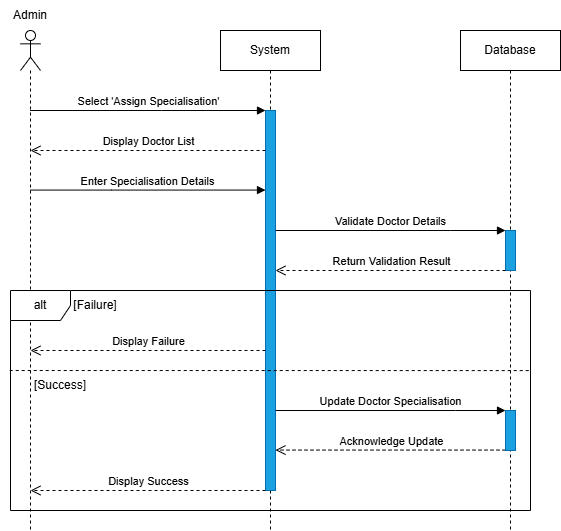

The diagram above was exported from draw.io. Its source (the exported page's mxGraphModel, read from the mxfile embedded in the PNG):
<mxGraphModel dx="1337" dy="711" grid="0" gridSize="10" guides="1" tooltips="1" connect="1" arrows="1" fold="1" page="1" pageScale="1" pageWidth="850" pageHeight="1100" math="0" shadow="0">
  <root>
    <mxCell id="0" />
    <mxCell id="1" parent="0" />
    <mxCell id="2" parent="1" style="shape=umlLifeline;perimeter=lifelinePerimeter;whiteSpace=wrap;html=1;container=1;dropTarget=0;collapsible=0;recursiveResize=0;outlineConnect=0;portConstraint=eastwest;newEdgeStyle={&quot;curved&quot;:0,&quot;rounded&quot;:0};participant=umlActor;" value="" vertex="1">
      <mxGeometry height="500" width="20" x="110" y="1200" as="geometry" />
    </mxCell>
    <mxCell id="3" parent="1" style="shape=umlLifeline;perimeter=lifelinePerimeter;whiteSpace=wrap;html=1;container=1;dropTarget=0;collapsible=0;recursiveResize=0;outlineConnect=0;portConstraint=eastwest;newEdgeStyle={&quot;curved&quot;:0,&quot;rounded&quot;:0};" value="System" vertex="1">
      <mxGeometry height="500" width="100" x="310" y="1200" as="geometry" />
    </mxCell>
    <mxCell id="4" parent="3" style="html=1;points=[[0,0,0,0,5],[0,1,0,0,-5],[1,0,0,0,5],[1,1,0,0,-5]];perimeter=orthogonalPerimeter;outlineConnect=0;targetShapes=umlLifeline;portConstraint=eastwest;newEdgeStyle={&quot;curved&quot;:0,&quot;rounded&quot;:0};fillColor=#1ba1e2;fontColor=#ffffff;strokeColor=#006EAF;" value="" vertex="1">
      <mxGeometry height="380" width="10" x="45" y="80" as="geometry" />
    </mxCell>
    <mxCell id="5" edge="1" parent="3" source="3" style="html=1;verticalAlign=bottom;endArrow=block;edgeStyle=elbowEdgeStyle;elbow=horizontal;curved=0;rounded=0;" target="4" value="">
      <mxGeometry relative="1" as="geometry">
        <Array as="points" />
        <mxPoint x="10" y="120" as="sourcePoint" />
        <mxPoint x="210" y="120" as="targetPoint" />
      </mxGeometry>
    </mxCell>
    <mxCell id="6" edge="1" parent="1" source="2" style="html=1;verticalAlign=bottom;endArrow=block;edgeStyle=elbowEdgeStyle;elbow=horizontal;curved=0;rounded=0;" target="4" value="Select 'Assign Specialisation'">
      <mxGeometry relative="1" as="geometry">
        <Array as="points">
          <mxPoint x="250.93" y="1280" />
          <mxPoint x="230.93000000000006" y="1290" />
          <mxPoint x="200.93000000000006" y="1330" />
          <mxPoint x="125.93000000000006" y="1320" />
        </Array>
        <mxPoint x="120" y="1280" as="sourcePoint" />
        <mxPoint x="340" y="1280" as="targetPoint" />
      </mxGeometry>
    </mxCell>
    <mxCell id="7" parent="1" style="shape=umlLifeline;perimeter=lifelinePerimeter;whiteSpace=wrap;html=1;container=1;dropTarget=0;collapsible=0;recursiveResize=0;outlineConnect=0;portConstraint=eastwest;newEdgeStyle={&quot;curved&quot;:0,&quot;rounded&quot;:0};" value="Database" vertex="1">
      <mxGeometry height="500" width="100" x="550" y="1200" as="geometry" />
    </mxCell>
    <mxCell id="8" parent="7" style="html=1;points=[[0,0,0,0,5],[0,1,0,0,-5],[1,0,0,0,5],[1,1,0,0,-5]];perimeter=orthogonalPerimeter;outlineConnect=0;targetShapes=umlLifeline;portConstraint=eastwest;newEdgeStyle={&quot;curved&quot;:0,&quot;rounded&quot;:0};fillColor=#1ba1e2;fontColor=#ffffff;strokeColor=#006EAF;" value="" vertex="1">
      <mxGeometry height="40" width="10" x="45" y="200" as="geometry" />
    </mxCell>
    <mxCell id="9" edge="1" parent="1" style="html=1;verticalAlign=bottom;endArrow=open;dashed=1;endSize=8;edgeStyle=elbowEdgeStyle;elbow=vertical;curved=0;rounded=0;" value="Display Doctor List">
      <mxGeometry relative="1" x="-0.0045" as="geometry">
        <mxPoint as="offset" />
        <Array as="points">
          <mxPoint x="260.74" y="1320" />
          <mxPoint x="220.74" y="1322.4999999999998" />
        </Array>
        <mxPoint x="355" y="1320" as="sourcePoint" />
        <mxPoint x="120" y="1320" as="targetPoint" />
      </mxGeometry>
    </mxCell>
    <mxCell id="10" parent="1" style="text;html=1;whiteSpace=wrap;strokeColor=none;fillColor=none;align=center;verticalAlign=middle;rounded=0;" value="Admin" vertex="1">
      <mxGeometry height="30" width="60" x="90" y="1170" as="geometry" />
    </mxCell>
    <mxCell id="11" edge="1" parent="1" source="4" style="html=1;verticalAlign=bottom;endArrow=block;edgeStyle=elbowEdgeStyle;elbow=horizontal;curved=0;rounded=0;" target="8" value="Validate Doctor Details">
      <mxGeometry relative="1" as="geometry">
        <Array as="points">
          <mxPoint x="540" y="1400" />
          <mxPoint x="445.93" y="1320" />
          <mxPoint x="425.93000000000006" y="1330" />
          <mxPoint x="395.93000000000006" y="1370" />
        </Array>
        <mxPoint x="330" y="1320" as="sourcePoint" />
        <mxPoint x="590" y="1400" as="targetPoint" />
      </mxGeometry>
    </mxCell>
    <mxCell id="12" edge="1" parent="1" source="8" style="html=1;verticalAlign=bottom;endArrow=open;dashed=1;endSize=8;edgeStyle=elbowEdgeStyle;elbow=vertical;curved=0;rounded=0;" target="4" value="Return Validation Result">
      <mxGeometry relative="1" x="-0.0087" as="geometry">
        <mxPoint as="offset" />
        <Array as="points">
          <mxPoint x="415" y="1440" />
          <mxPoint x="425.37" y="1442.4999999999998" />
        </Array>
        <mxPoint x="580" y="1440" as="sourcePoint" />
        <mxPoint x="370" y="1440" as="targetPoint" />
      </mxGeometry>
    </mxCell>
    <mxCell id="13" edge="1" parent="1" style="html=1;verticalAlign=bottom;endArrow=block;edgeStyle=elbowEdgeStyle;elbow=horizontal;curved=0;rounded=0;" value="Enter Specialisation Details">
      <mxGeometry relative="1" as="geometry">
        <Array as="points">
          <mxPoint x="200.93000000000006" y="1359.57" />
          <mxPoint x="180.93000000000006" y="1369.57" />
          <mxPoint x="150.93000000000006" y="1409.57" />
        </Array>
        <mxPoint x="120" y="1359.57" as="sourcePoint" />
        <mxPoint x="355" y="1359.57" as="targetPoint" />
      </mxGeometry>
    </mxCell>
    <mxCell id="14" parent="1" style="shape=umlFrame;whiteSpace=wrap;html=1;pointerEvents=0;" value="alt" vertex="1">
      <mxGeometry height="220" width="520" x="100" y="1460" as="geometry" />
    </mxCell>
    <mxCell id="15" parent="1" style="text;html=1;whiteSpace=wrap;strokeColor=none;fillColor=none;align=center;verticalAlign=middle;rounded=0;" value="[Failure]" vertex="1">
      <mxGeometry height="30" width="90" x="140" y="1460" as="geometry" />
    </mxCell>
    <mxCell id="16" edge="1" parent="1" style="html=1;verticalAlign=bottom;endArrow=open;dashed=1;endSize=8;edgeStyle=elbowEdgeStyle;elbow=vertical;curved=0;rounded=0;" value="Display Success">
      <mxGeometry relative="1" x="-0.0045" as="geometry">
        <mxPoint as="offset" />
        <Array as="points">
          <mxPoint x="220.37" y="1660" />
          <mxPoint x="180.37" y="1662.4999999999998" />
        </Array>
        <mxPoint x="355" y="1660" as="sourcePoint" />
        <mxPoint x="120" y="1660.43" as="targetPoint" />
      </mxGeometry>
    </mxCell>
    <mxCell id="17" edge="1" parent="1" style="endArrow=none;dashed=1;html=1;rounded=0;exitX=-0.001;exitY=0.439;exitDx=0;exitDy=0;exitPerimeter=0;entryX=1.003;entryY=0.499;entryDx=0;entryDy=0;entryPerimeter=0;" value="">
      <mxGeometry height="50" relative="1" width="50" as="geometry">
        <mxPoint x="99.22" y="1540" as="sourcePoint" />
        <mxPoint x="620.7800000000002" y="1540.0900000000001" as="targetPoint" />
      </mxGeometry>
    </mxCell>
    <mxCell id="18" edge="1" parent="1" style="html=1;verticalAlign=bottom;endArrow=open;dashed=1;endSize=8;edgeStyle=elbowEdgeStyle;elbow=vertical;curved=0;rounded=0;" value="Display Failure">
      <mxGeometry relative="1" x="-0.0045" as="geometry">
        <mxPoint as="offset" />
        <Array as="points">
          <mxPoint x="220.37" y="1520" />
          <mxPoint x="180.37" y="1522.4999999999998" />
        </Array>
        <mxPoint x="355" y="1520" as="sourcePoint" />
        <mxPoint x="120" y="1520.43" as="targetPoint" />
      </mxGeometry>
    </mxCell>
    <mxCell id="19" edge="1" parent="1" style="html=1;verticalAlign=bottom;endArrow=block;edgeStyle=elbowEdgeStyle;elbow=horizontal;curved=0;rounded=0;" value="Update Doctor Specialisation">
      <mxGeometry relative="1" as="geometry">
        <Array as="points">
          <mxPoint x="545" y="1580" />
          <mxPoint x="450.93000000000006" y="1500" />
          <mxPoint x="430.93000000000006" y="1510" />
          <mxPoint x="400.93000000000006" y="1550" />
        </Array>
        <mxPoint x="365" y="1580" as="sourcePoint" />
        <mxPoint x="594.9999999999998" y="1580" as="targetPoint" />
      </mxGeometry>
    </mxCell>
    <mxCell id="20" edge="1" parent="1" style="html=1;verticalAlign=bottom;endArrow=open;dashed=1;endSize=8;edgeStyle=elbowEdgeStyle;elbow=vertical;curved=0;rounded=0;" value="Acknowledge Update">
      <mxGeometry relative="1" x="-0.0045" as="geometry">
        <mxPoint as="offset" />
        <Array as="points">
          <mxPoint x="465.87" y="1619.57" />
          <mxPoint x="425.87" y="1622.0699999999997" />
        </Array>
        <mxPoint x="595" y="1619.57" as="sourcePoint" />
        <mxPoint x="365" y="1619.57" as="targetPoint" />
      </mxGeometry>
    </mxCell>
    <mxCell id="21" parent="1" style="html=1;points=[[0,0,0,0,5],[0,1,0,0,-5],[1,0,0,0,5],[1,1,0,0,-5]];perimeter=orthogonalPerimeter;outlineConnect=0;targetShapes=umlLifeline;portConstraint=eastwest;newEdgeStyle={&quot;curved&quot;:0,&quot;rounded&quot;:0};fillColor=#1ba1e2;fontColor=#ffffff;strokeColor=#006EAF;" value="" vertex="1">
      <mxGeometry height="40" width="10" x="595" y="1580" as="geometry" />
    </mxCell>
    <mxCell id="22" parent="1" style="text;html=1;whiteSpace=wrap;strokeColor=none;fillColor=none;align=center;verticalAlign=middle;rounded=0;" value="[Success]" vertex="1">
      <mxGeometry height="30" width="60" x="120" y="1540" as="geometry" />
    </mxCell>
  </root>
</mxGraphModel>